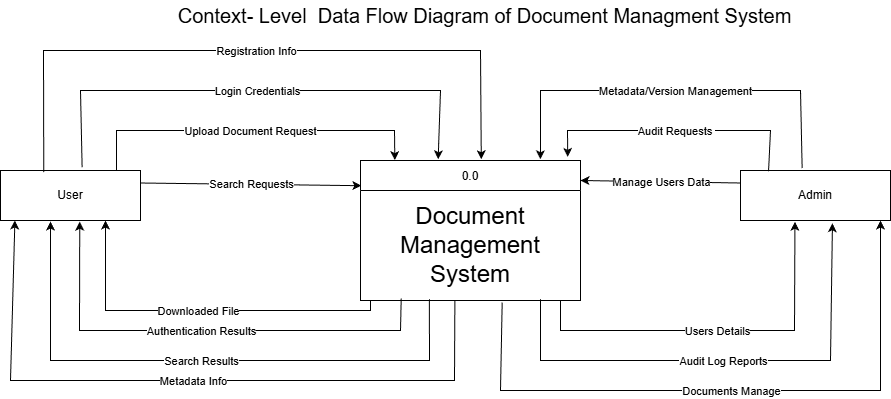

The diagram above was exported from draw.io. Its source (the exported page's mxGraphModel, read from the mxfile embedded in the PNG):
<mxGraphModel dx="1828" dy="514" grid="1" gridSize="10" guides="1" tooltips="1" connect="1" arrows="1" fold="1" page="1" pageScale="1" pageWidth="827" pageHeight="1169" math="0" shadow="0">
  <root>
    <mxCell id="0" />
    <mxCell id="1" parent="0" />
    <mxCell id="3K3XcgeSMjP3wfLJgTGr-1" parent="1" style="swimlane;fontStyle=0;childLayout=stackLayout;horizontal=1;startSize=30;fillColor=#ffffff;horizontalStack=0;resizeParent=1;resizeParentMax=0;resizeLast=0;collapsible=0;marginBottom=0;swimlaneFillColor=#ffffff;" value="0.0" vertex="1">
      <mxGeometry height="140" width="220" x="280" y="470" as="geometry" />
    </mxCell>
    <mxCell id="3K3XcgeSMjP3wfLJgTGr-2" parent="3K3XcgeSMjP3wfLJgTGr-1" style="text;html=1;whiteSpace=wrap;strokeColor=none;fillColor=none;align=center;verticalAlign=middle;rounded=0;" value="&lt;font style=&quot;font-size: 24px;&quot;&gt;Document Management System&lt;/font&gt;" vertex="1">
      <mxGeometry height="110" width="220" y="30" as="geometry" />
    </mxCell>
    <mxCell id="3K3XcgeSMjP3wfLJgTGr-3" parent="1" style="html=1;dashed=0;whiteSpace=wrap;" value="User" vertex="1">
      <mxGeometry height="50" width="140" x="-80" y="480" as="geometry" />
    </mxCell>
    <mxCell id="3K3XcgeSMjP3wfLJgTGr-4" parent="1" style="html=1;dashed=0;whiteSpace=wrap;" value="Admin" vertex="1">
      <mxGeometry height="50" width="150" x="660" y="480" as="geometry" />
    </mxCell>
    <mxCell id="KzG3MzRwZ4L3SOI1R5AU-1" parent="1" style="text;html=1;whiteSpace=wrap;strokeColor=none;fillColor=none;align=center;verticalAlign=middle;rounded=0;fontSize=20;" value="Context- Level&amp;nbsp; Data Flow Diagram of Document Managment System" vertex="1">
      <mxGeometry height="30" width="631" x="89" y="310" as="geometry" />
    </mxCell>
    <mxCell id="7B1yTMu_pIVqquOV6LY4-32" edge="1" parent="1" source="3K3XcgeSMjP3wfLJgTGr-2" style="endArrow=classic;html=1;rounded=0;exitX=0.313;exitY=0.989;exitDx=0;exitDy=0;exitPerimeter=0;" value="">
      <mxGeometry relative="1" as="geometry">
        <Array as="points">
          <mxPoint x="349" y="670" />
          <mxPoint x="-30" y="670" />
        </Array>
        <mxPoint x="190" y="820" as="sourcePoint" />
        <mxPoint x="-30" y="531" as="targetPoint" />
      </mxGeometry>
    </mxCell>
    <mxCell id="7B1yTMu_pIVqquOV6LY4-33" connectable="0" parent="7B1yTMu_pIVqquOV6LY4-32" style="edgeLabel;resizable=0;html=1;;align=center;verticalAlign=middle;" value="Search Results" vertex="1">
      <mxGeometry relative="1" as="geometry" />
    </mxCell>
    <mxCell id="7B1yTMu_pIVqquOV6LY4-34" edge="1" parent="1" source="3K3XcgeSMjP3wfLJgTGr-2" style="endArrow=classic;html=1;rounded=0;entryX=0.566;entryY=1.024;entryDx=0;entryDy=0;entryPerimeter=0;exitX=0.185;exitY=0.982;exitDx=0;exitDy=0;exitPerimeter=0;" target="3K3XcgeSMjP3wfLJgTGr-3" value="">
      <mxGeometry relative="1" as="geometry">
        <Array as="points">
          <mxPoint x="320" y="640" />
          <mxPoint x="40" y="640" />
          <mxPoint x="-1" y="640" />
        </Array>
        <mxPoint x="330" y="680" as="sourcePoint" />
        <mxPoint x="430" y="680" as="targetPoint" />
      </mxGeometry>
    </mxCell>
    <mxCell id="7B1yTMu_pIVqquOV6LY4-35" connectable="0" parent="7B1yTMu_pIVqquOV6LY4-34" style="edgeLabel;resizable=0;html=1;;align=center;verticalAlign=middle;" value="Authentication Results" vertex="1">
      <mxGeometry relative="1" as="geometry" />
    </mxCell>
    <mxCell id="7B1yTMu_pIVqquOV6LY4-38" edge="1" parent="1" style="endArrow=classic;html=1;rounded=0;entryX=0.75;entryY=1;entryDx=0;entryDy=0;" target="3K3XcgeSMjP3wfLJgTGr-3" value="">
      <mxGeometry relative="1" as="geometry">
        <Array as="points">
          <mxPoint x="290" y="620" />
          <mxPoint x="25" y="620" />
        </Array>
        <mxPoint x="290" y="610" as="sourcePoint" />
        <mxPoint x="430" y="680" as="targetPoint" />
      </mxGeometry>
    </mxCell>
    <mxCell id="7B1yTMu_pIVqquOV6LY4-39" connectable="0" parent="7B1yTMu_pIVqquOV6LY4-38" style="edgeLabel;resizable=0;html=1;;align=center;verticalAlign=middle;" value="Downloaded File" vertex="1">
      <mxGeometry relative="1" as="geometry" />
    </mxCell>
    <mxCell id="7B1yTMu_pIVqquOV6LY4-40" edge="1" parent="1" source="3K3XcgeSMjP3wfLJgTGr-3" style="endArrow=classic;html=1;rounded=0;exitX=1;exitY=0.25;exitDx=0;exitDy=0;entryX=0.004;entryY=0.18;entryDx=0;entryDy=0;entryPerimeter=0;" target="3K3XcgeSMjP3wfLJgTGr-1" value="">
      <mxGeometry relative="1" as="geometry">
        <mxPoint x="330" y="590" as="sourcePoint" />
        <mxPoint x="430" y="590" as="targetPoint" />
      </mxGeometry>
    </mxCell>
    <mxCell id="7B1yTMu_pIVqquOV6LY4-41" connectable="0" parent="7B1yTMu_pIVqquOV6LY4-40" style="edgeLabel;resizable=0;html=1;;align=center;verticalAlign=middle;" value="Search Requests" vertex="1">
      <mxGeometry relative="1" as="geometry">
        <mxPoint x="1" as="offset" />
      </mxGeometry>
    </mxCell>
    <mxCell id="7B1yTMu_pIVqquOV6LY4-47" edge="1" parent="1" source="3K3XcgeSMjP3wfLJgTGr-3" style="endArrow=classic;html=1;rounded=0;exitX=0.829;exitY=0;exitDx=0;exitDy=0;exitPerimeter=0;entryX=0.156;entryY=-0.003;entryDx=0;entryDy=0;entryPerimeter=0;" target="3K3XcgeSMjP3wfLJgTGr-1" value="">
      <mxGeometry relative="1" as="geometry">
        <Array as="points">
          <mxPoint x="36" y="440" />
          <mxPoint x="314" y="440" />
        </Array>
        <mxPoint x="330" y="590" as="sourcePoint" />
        <mxPoint x="430" y="590" as="targetPoint" />
      </mxGeometry>
    </mxCell>
    <mxCell id="7B1yTMu_pIVqquOV6LY4-48" connectable="0" parent="7B1yTMu_pIVqquOV6LY4-47" style="edgeLabel;resizable=0;html=1;;align=center;verticalAlign=middle;" value="Upload Document Request" vertex="1">
      <mxGeometry relative="1" as="geometry" />
    </mxCell>
    <mxCell id="7B1yTMu_pIVqquOV6LY4-49" edge="1" parent="1" source="3K3XcgeSMjP3wfLJgTGr-3" style="endArrow=classic;html=1;rounded=0;exitX=0.583;exitY=-0.064;exitDx=0;exitDy=0;exitPerimeter=0;entryX=0.353;entryY=-0.009;entryDx=0;entryDy=0;entryPerimeter=0;" target="3K3XcgeSMjP3wfLJgTGr-1" value="">
      <mxGeometry relative="1" as="geometry">
        <Array as="points">
          <mxPoint y="400" />
          <mxPoint x="110" y="400" />
          <mxPoint x="360" y="400" />
        </Array>
        <mxPoint x="-5.46229728115577e-14" y="400" as="sourcePoint" />
        <mxPoint x="363" y="400" as="targetPoint" />
      </mxGeometry>
    </mxCell>
    <mxCell id="7B1yTMu_pIVqquOV6LY4-50" connectable="0" parent="7B1yTMu_pIVqquOV6LY4-49" style="edgeLabel;resizable=0;html=1;;align=center;verticalAlign=middle;" value="Login Credentials" vertex="1">
      <mxGeometry relative="1" as="geometry" />
    </mxCell>
    <mxCell id="7B1yTMu_pIVqquOV6LY4-51" edge="1" parent="1" source="3K3XcgeSMjP3wfLJgTGr-3" style="endArrow=classic;html=1;rounded=0;exitX=0.309;exitY=0.032;exitDx=0;exitDy=0;exitPerimeter=0;entryX=0.549;entryY=-0.009;entryDx=0;entryDy=0;entryPerimeter=0;" target="3K3XcgeSMjP3wfLJgTGr-1" value="">
      <mxGeometry relative="1" as="geometry">
        <Array as="points">
          <mxPoint x="-37" y="360" />
          <mxPoint x="160" y="360" />
          <mxPoint x="400" y="360" />
        </Array>
        <mxPoint x="330" y="590" as="sourcePoint" />
        <mxPoint x="430" y="590" as="targetPoint" />
      </mxGeometry>
    </mxCell>
    <mxCell id="7B1yTMu_pIVqquOV6LY4-52" connectable="0" parent="7B1yTMu_pIVqquOV6LY4-51" style="edgeLabel;resizable=0;html=1;;align=center;verticalAlign=middle;" value="Registration Info" vertex="1">
      <mxGeometry relative="1" as="geometry" />
    </mxCell>
    <mxCell id="7B1yTMu_pIVqquOV6LY4-57" edge="1" parent="1" source="3K3XcgeSMjP3wfLJgTGr-4" style="endArrow=classic;html=1;rounded=0;entryX=0.942;entryY=-0.026;entryDx=0;entryDy=0;entryPerimeter=0;exitX=0.187;exitY=0.016;exitDx=0;exitDy=0;exitPerimeter=0;" target="3K3XcgeSMjP3wfLJgTGr-1" value="">
      <mxGeometry relative="1" as="geometry">
        <Array as="points">
          <mxPoint x="690" y="440" />
          <mxPoint x="487" y="440" />
        </Array>
        <mxPoint x="650" y="380" as="sourcePoint" />
        <mxPoint x="430" y="550" as="targetPoint" />
      </mxGeometry>
    </mxCell>
    <mxCell id="7B1yTMu_pIVqquOV6LY4-58" connectable="0" parent="7B1yTMu_pIVqquOV6LY4-57" style="edgeLabel;resizable=0;html=1;;align=center;verticalAlign=middle;" value="Audit Requests&amp;nbsp;" vertex="1">
      <mxGeometry relative="1" as="geometry" />
    </mxCell>
    <mxCell id="7B1yTMu_pIVqquOV6LY4-59" edge="1" parent="1" source="3K3XcgeSMjP3wfLJgTGr-4" style="endArrow=classic;html=1;rounded=0;entryX=0.818;entryY=-0.009;entryDx=0;entryDy=0;entryPerimeter=0;exitX=0.411;exitY=-0.048;exitDx=0;exitDy=0;exitPerimeter=0;" target="3K3XcgeSMjP3wfLJgTGr-1" value="">
      <mxGeometry relative="1" as="geometry">
        <Array as="points">
          <mxPoint x="720" y="400" />
          <mxPoint x="580" y="400" />
          <mxPoint x="460" y="400" />
        </Array>
        <mxPoint x="330" y="550" as="sourcePoint" />
        <mxPoint x="430" y="550" as="targetPoint" />
      </mxGeometry>
    </mxCell>
    <mxCell id="7B1yTMu_pIVqquOV6LY4-60" connectable="0" parent="7B1yTMu_pIVqquOV6LY4-59" style="edgeLabel;resizable=0;html=1;;align=center;verticalAlign=middle;" value="Metadata/Version Management" vertex="1">
      <mxGeometry relative="1" as="geometry" />
    </mxCell>
    <mxCell id="7B1yTMu_pIVqquOV6LY4-61" edge="1" parent="1" source="3K3XcgeSMjP3wfLJgTGr-4" style="endArrow=classic;html=1;rounded=0;exitX=0;exitY=0.25;exitDx=0;exitDy=0;" value="">
      <mxGeometry relative="1" as="geometry">
        <mxPoint x="330" y="590" as="sourcePoint" />
        <mxPoint x="500" y="490" as="targetPoint" />
      </mxGeometry>
    </mxCell>
    <mxCell id="7B1yTMu_pIVqquOV6LY4-62" connectable="0" parent="7B1yTMu_pIVqquOV6LY4-61" style="edgeLabel;resizable=0;html=1;;align=center;verticalAlign=middle;" value="Manage Users Data" vertex="1">
      <mxGeometry relative="1" as="geometry" />
    </mxCell>
    <mxCell id="7B1yTMu_pIVqquOV6LY4-63" edge="1" parent="1" source="3K3XcgeSMjP3wfLJgTGr-2" style="endArrow=classic;html=1;rounded=0;exitX=0.644;exitY=1.018;exitDx=0;exitDy=0;exitPerimeter=0;" value="">
      <mxGeometry relative="1" as="geometry">
        <Array as="points">
          <mxPoint x="420" y="700" />
          <mxPoint x="800" y="700" />
        </Array>
        <mxPoint x="330" y="660" as="sourcePoint" />
        <mxPoint x="800" y="530" as="targetPoint" />
      </mxGeometry>
    </mxCell>
    <mxCell id="7B1yTMu_pIVqquOV6LY4-64" connectable="0" parent="7B1yTMu_pIVqquOV6LY4-63" style="edgeLabel;resizable=0;html=1;;align=center;verticalAlign=middle;" value="Documents Manage" vertex="1">
      <mxGeometry relative="1" as="geometry" />
    </mxCell>
    <mxCell id="7B1yTMu_pIVqquOV6LY4-65" edge="1" parent="1" style="endArrow=classic;html=1;rounded=0;entryX=0.613;entryY=1.056;entryDx=0;entryDy=0;exitX=0.785;exitY=0.989;exitDx=0;exitDy=0;exitPerimeter=0;entryPerimeter=0;" target="3K3XcgeSMjP3wfLJgTGr-4" value="">
      <mxGeometry relative="1" as="geometry">
        <Array as="points">
          <mxPoint x="460" y="670" />
          <mxPoint x="750" y="670" />
        </Array>
        <mxPoint x="459.99999999999983" y="608.79" as="sourcePoint" />
        <mxPoint x="779.8" y="530" as="targetPoint" />
      </mxGeometry>
    </mxCell>
    <mxCell id="7B1yTMu_pIVqquOV6LY4-66" connectable="0" parent="7B1yTMu_pIVqquOV6LY4-65" style="edgeLabel;resizable=0;html=1;;align=center;verticalAlign=middle;" value="Audit Log Reports" vertex="1">
      <mxGeometry relative="1" as="geometry" />
    </mxCell>
    <mxCell id="7B1yTMu_pIVqquOV6LY4-67" edge="1" parent="1" style="endArrow=classic;html=1;rounded=0;entryX=0.363;entryY=1.024;entryDx=0;entryDy=0;entryPerimeter=0;" target="3K3XcgeSMjP3wfLJgTGr-4" value="">
      <mxGeometry relative="1" as="geometry">
        <Array as="points">
          <mxPoint x="480" y="640" />
          <mxPoint x="714" y="640" />
        </Array>
        <mxPoint x="480" y="610" as="sourcePoint" />
        <mxPoint x="430" y="660" as="targetPoint" />
      </mxGeometry>
    </mxCell>
    <mxCell id="7B1yTMu_pIVqquOV6LY4-68" connectable="0" parent="7B1yTMu_pIVqquOV6LY4-67" style="edgeLabel;resizable=0;html=1;;align=center;verticalAlign=middle;" value="Users Details" vertex="1">
      <mxGeometry relative="1" as="geometry" />
    </mxCell>
    <mxCell id="7B1yTMu_pIVqquOV6LY4-70" edge="1" parent="1" style="endArrow=classic;html=1;rounded=0;entryX=0.103;entryY=1.008;entryDx=0;entryDy=0;entryPerimeter=0;exitX=0.429;exitY=1.004;exitDx=0;exitDy=0;exitPerimeter=0;" value="">
      <mxGeometry relative="1" as="geometry">
        <Array as="points">
          <mxPoint x="374" y="690" />
          <mxPoint x="-70" y="690" />
        </Array>
        <mxPoint x="374.3800000000001" y="610" as="sourcePoint" />
        <mxPoint x="-65.57999999999993" y="529.96" as="targetPoint" />
      </mxGeometry>
    </mxCell>
    <mxCell id="7B1yTMu_pIVqquOV6LY4-71" connectable="0" parent="7B1yTMu_pIVqquOV6LY4-70" style="edgeLabel;resizable=0;html=1;;align=center;verticalAlign=middle;" value="Metadata Info" vertex="1">
      <mxGeometry relative="1" as="geometry" />
    </mxCell>
  </root>
</mxGraphModel>